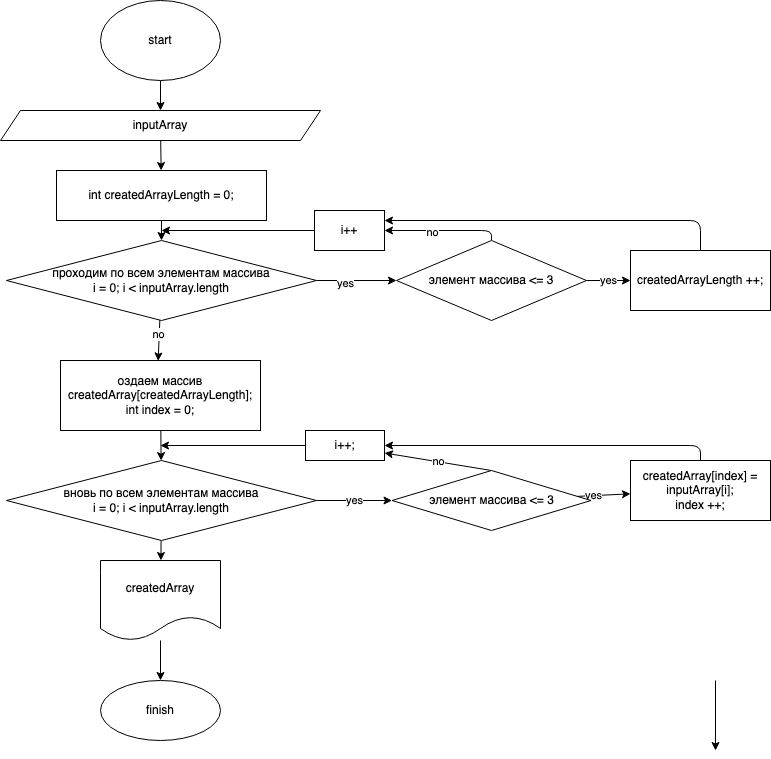

The diagram above was exported from draw.io. Its source (the exported page's mxGraphModel, read from the mxfile embedded in the PNG):
<mxGraphModel dx="1138" dy="404" grid="1" gridSize="10" guides="1" tooltips="1" connect="1" arrows="1" fold="1" page="1" pageScale="1" pageWidth="827" pageHeight="1169" math="0" shadow="0">
  <root>
    <mxCell id="0" />
    <mxCell id="1" parent="0" />
    <mxCell id="4" value="" style="edgeStyle=none;html=1;" edge="1" parent="1" source="2" target="3">
      <mxGeometry relative="1" as="geometry" />
    </mxCell>
    <mxCell id="2" value="start" style="ellipse;whiteSpace=wrap;html=1;" vertex="1" parent="1">
      <mxGeometry x="130" y="10" width="120" height="80" as="geometry" />
    </mxCell>
    <mxCell id="6" value="" style="edgeStyle=none;html=1;" edge="1" parent="1" source="3" target="5">
      <mxGeometry relative="1" as="geometry" />
    </mxCell>
    <mxCell id="3" value="inputArray" style="shape=parallelogram;perimeter=parallelogramPerimeter;whiteSpace=wrap;html=1;fixedSize=1;" vertex="1" parent="1">
      <mxGeometry x="30" y="120" width="320" height="30" as="geometry" />
    </mxCell>
    <mxCell id="8" value="" style="edgeStyle=none;html=1;" edge="1" parent="1" source="5" target="7">
      <mxGeometry relative="1" as="geometry" />
    </mxCell>
    <mxCell id="5" value="int createdArrayLength = 0;" style="whiteSpace=wrap;html=1;" vertex="1" parent="1">
      <mxGeometry x="86" y="180" width="210" height="50" as="geometry" />
    </mxCell>
    <mxCell id="10" value="" style="edgeStyle=none;html=1;" edge="1" parent="1" source="7" target="9">
      <mxGeometry relative="1" as="geometry" />
    </mxCell>
    <mxCell id="11" value="yes" style="edgeLabel;html=1;align=center;verticalAlign=middle;resizable=0;points=[];" vertex="1" connectable="0" parent="10">
      <mxGeometry x="-0.3" y="-2" relative="1" as="geometry">
        <mxPoint as="offset" />
      </mxGeometry>
    </mxCell>
    <mxCell id="22" value="" style="edgeStyle=none;html=1;" edge="1" parent="1" source="7">
      <mxGeometry relative="1" as="geometry">
        <mxPoint x="187.64948453608258" y="370.41237113402065" as="targetPoint" />
      </mxGeometry>
    </mxCell>
    <mxCell id="23" value="no" style="edgeLabel;html=1;align=center;verticalAlign=middle;resizable=0;points=[];" vertex="1" connectable="0" parent="22">
      <mxGeometry x="-0.3" y="-1" relative="1" as="geometry">
        <mxPoint as="offset" />
      </mxGeometry>
    </mxCell>
    <mxCell id="7" value="проходим по всем элементам массива&lt;br&gt;i = 0; i &amp;lt; inputArray.length" style="rhombus;whiteSpace=wrap;html=1;" vertex="1" parent="1">
      <mxGeometry x="36" y="250" width="310" height="80" as="geometry" />
    </mxCell>
    <mxCell id="12" style="edgeStyle=none;html=1;exitX=0.5;exitY=0;exitDx=0;exitDy=0;" edge="1" parent="1" source="9" target="13">
      <mxGeometry relative="1" as="geometry">
        <mxPoint x="190" y="240" as="targetPoint" />
        <Array as="points">
          <mxPoint x="521" y="240" />
        </Array>
      </mxGeometry>
    </mxCell>
    <mxCell id="15" value="no" style="edgeLabel;html=1;align=center;verticalAlign=middle;resizable=0;points=[];" vertex="1" connectable="0" parent="12">
      <mxGeometry x="0.1966" y="1" relative="1" as="geometry">
        <mxPoint as="offset" />
      </mxGeometry>
    </mxCell>
    <mxCell id="17" value="yes" style="edgeStyle=none;html=1;" edge="1" parent="1" source="9">
      <mxGeometry relative="1" as="geometry">
        <mxPoint x="660" y="290" as="targetPoint" />
      </mxGeometry>
    </mxCell>
    <mxCell id="9" value="элемент массива &amp;lt;= 3" style="rhombus;whiteSpace=wrap;html=1;" vertex="1" parent="1">
      <mxGeometry x="426" y="250" width="190" height="80" as="geometry" />
    </mxCell>
    <mxCell id="14" value="" style="edgeStyle=none;html=1;" edge="1" parent="1" source="13">
      <mxGeometry relative="1" as="geometry">
        <mxPoint x="191" y="240" as="targetPoint" />
      </mxGeometry>
    </mxCell>
    <mxCell id="13" value="i++" style="rounded=0;whiteSpace=wrap;html=1;" vertex="1" parent="1">
      <mxGeometry x="344" y="220" width="70" height="40" as="geometry" />
    </mxCell>
    <mxCell id="20" style="edgeStyle=none;html=1;exitX=0.5;exitY=0;exitDx=0;exitDy=0;entryX=1;entryY=0.25;entryDx=0;entryDy=0;" edge="1" parent="1" source="18" target="13">
      <mxGeometry relative="1" as="geometry">
        <mxPoint x="420" y="230" as="targetPoint" />
        <Array as="points">
          <mxPoint x="730" y="230" />
        </Array>
      </mxGeometry>
    </mxCell>
    <mxCell id="18" value="createdArrayLength ++;&lt;br&gt;" style="rounded=0;whiteSpace=wrap;html=1;" vertex="1" parent="1">
      <mxGeometry x="660" y="260" width="140" height="60" as="geometry" />
    </mxCell>
    <mxCell id="27" value="" style="edgeStyle=none;html=1;" edge="1" parent="1" source="25" target="26">
      <mxGeometry relative="1" as="geometry" />
    </mxCell>
    <mxCell id="25" value="оздаем массив createdArray[createdArrayLength];&lt;br&gt;int index = 0;" style="rounded=0;whiteSpace=wrap;html=1;" vertex="1" parent="1">
      <mxGeometry x="90" y="370" width="200" height="70" as="geometry" />
    </mxCell>
    <mxCell id="29" value="yes" style="edgeStyle=none;html=1;entryX=0;entryY=0.5;entryDx=0;entryDy=0;exitX=1;exitY=0.5;exitDx=0;exitDy=0;" edge="1" parent="1" source="26" target="28">
      <mxGeometry relative="1" as="geometry" />
    </mxCell>
    <mxCell id="39" value="" style="edgeStyle=none;html=1;" edge="1" parent="1" source="26" target="38">
      <mxGeometry relative="1" as="geometry" />
    </mxCell>
    <mxCell id="26" value="вновь по всем элементам массива&lt;br&gt;i = 0; i &amp;lt; inputArray.length" style="rhombus;whiteSpace=wrap;html=1;" vertex="1" parent="1">
      <mxGeometry x="36" y="470" width="310" height="80" as="geometry" />
    </mxCell>
    <mxCell id="31" value="" style="edgeStyle=none;html=1;" edge="1" parent="1" source="28" target="30">
      <mxGeometry relative="1" as="geometry" />
    </mxCell>
    <mxCell id="32" value="yes" style="edgeLabel;html=1;align=center;verticalAlign=middle;resizable=0;points=[];" vertex="1" connectable="0" parent="31">
      <mxGeometry x="-0.4146" y="1" relative="1" as="geometry">
        <mxPoint as="offset" />
      </mxGeometry>
    </mxCell>
    <mxCell id="34" value="no" style="edgeStyle=none;html=1;exitX=0.5;exitY=0;exitDx=0;exitDy=0;entryX=1;entryY=0.75;entryDx=0;entryDy=0;" edge="1" parent="1" source="28" target="35">
      <mxGeometry relative="1" as="geometry">
        <mxPoint x="460" y="450" as="targetPoint" />
        <Array as="points" />
      </mxGeometry>
    </mxCell>
    <mxCell id="28" value="&lt;span&gt;элемент массива &amp;lt;= 3&lt;/span&gt;" style="rhombus;whiteSpace=wrap;html=1;" vertex="1" parent="1">
      <mxGeometry x="421.5" y="480" width="199" height="60" as="geometry" />
    </mxCell>
    <mxCell id="33" style="edgeStyle=none;html=1;" edge="1" parent="1" source="30" target="35">
      <mxGeometry relative="1" as="geometry">
        <mxPoint x="190" y="450" as="targetPoint" />
        <Array as="points">
          <mxPoint x="730" y="455" />
        </Array>
      </mxGeometry>
    </mxCell>
    <mxCell id="30" value="createdArray[index] = inputArray[i];&lt;br&gt;index ++;" style="whiteSpace=wrap;html=1;" vertex="1" parent="1">
      <mxGeometry x="660" y="470" width="140" height="60" as="geometry" />
    </mxCell>
    <mxCell id="36" value="" style="edgeStyle=none;html=1;" edge="1" parent="1" source="35">
      <mxGeometry relative="1" as="geometry">
        <mxPoint x="190" y="455" as="targetPoint" />
      </mxGeometry>
    </mxCell>
    <mxCell id="35" value="i++;" style="rounded=0;whiteSpace=wrap;html=1;" vertex="1" parent="1">
      <mxGeometry x="335" y="440" width="79" height="30" as="geometry" />
    </mxCell>
    <mxCell id="41" value="" style="edgeStyle=none;html=1;" edge="1" parent="1" source="38" target="40">
      <mxGeometry relative="1" as="geometry" />
    </mxCell>
    <mxCell id="38" value="createdArray" style="shape=document;whiteSpace=wrap;html=1;boundedLbl=1;" vertex="1" parent="1">
      <mxGeometry x="130" y="570" width="120" height="80" as="geometry" />
    </mxCell>
    <mxCell id="40" value="finish" style="ellipse;whiteSpace=wrap;html=1;" vertex="1" parent="1">
      <mxGeometry x="130" y="690" width="120" height="60" as="geometry" />
    </mxCell>
    <mxCell id="44" value="" style="edgeStyle=none;html=1;" edge="1" parent="1">
      <mxGeometry relative="1" as="geometry">
        <mxPoint x="745" y="690" as="sourcePoint" />
        <mxPoint x="745" y="760" as="targetPoint" />
      </mxGeometry>
    </mxCell>
  </root>
</mxGraphModel>